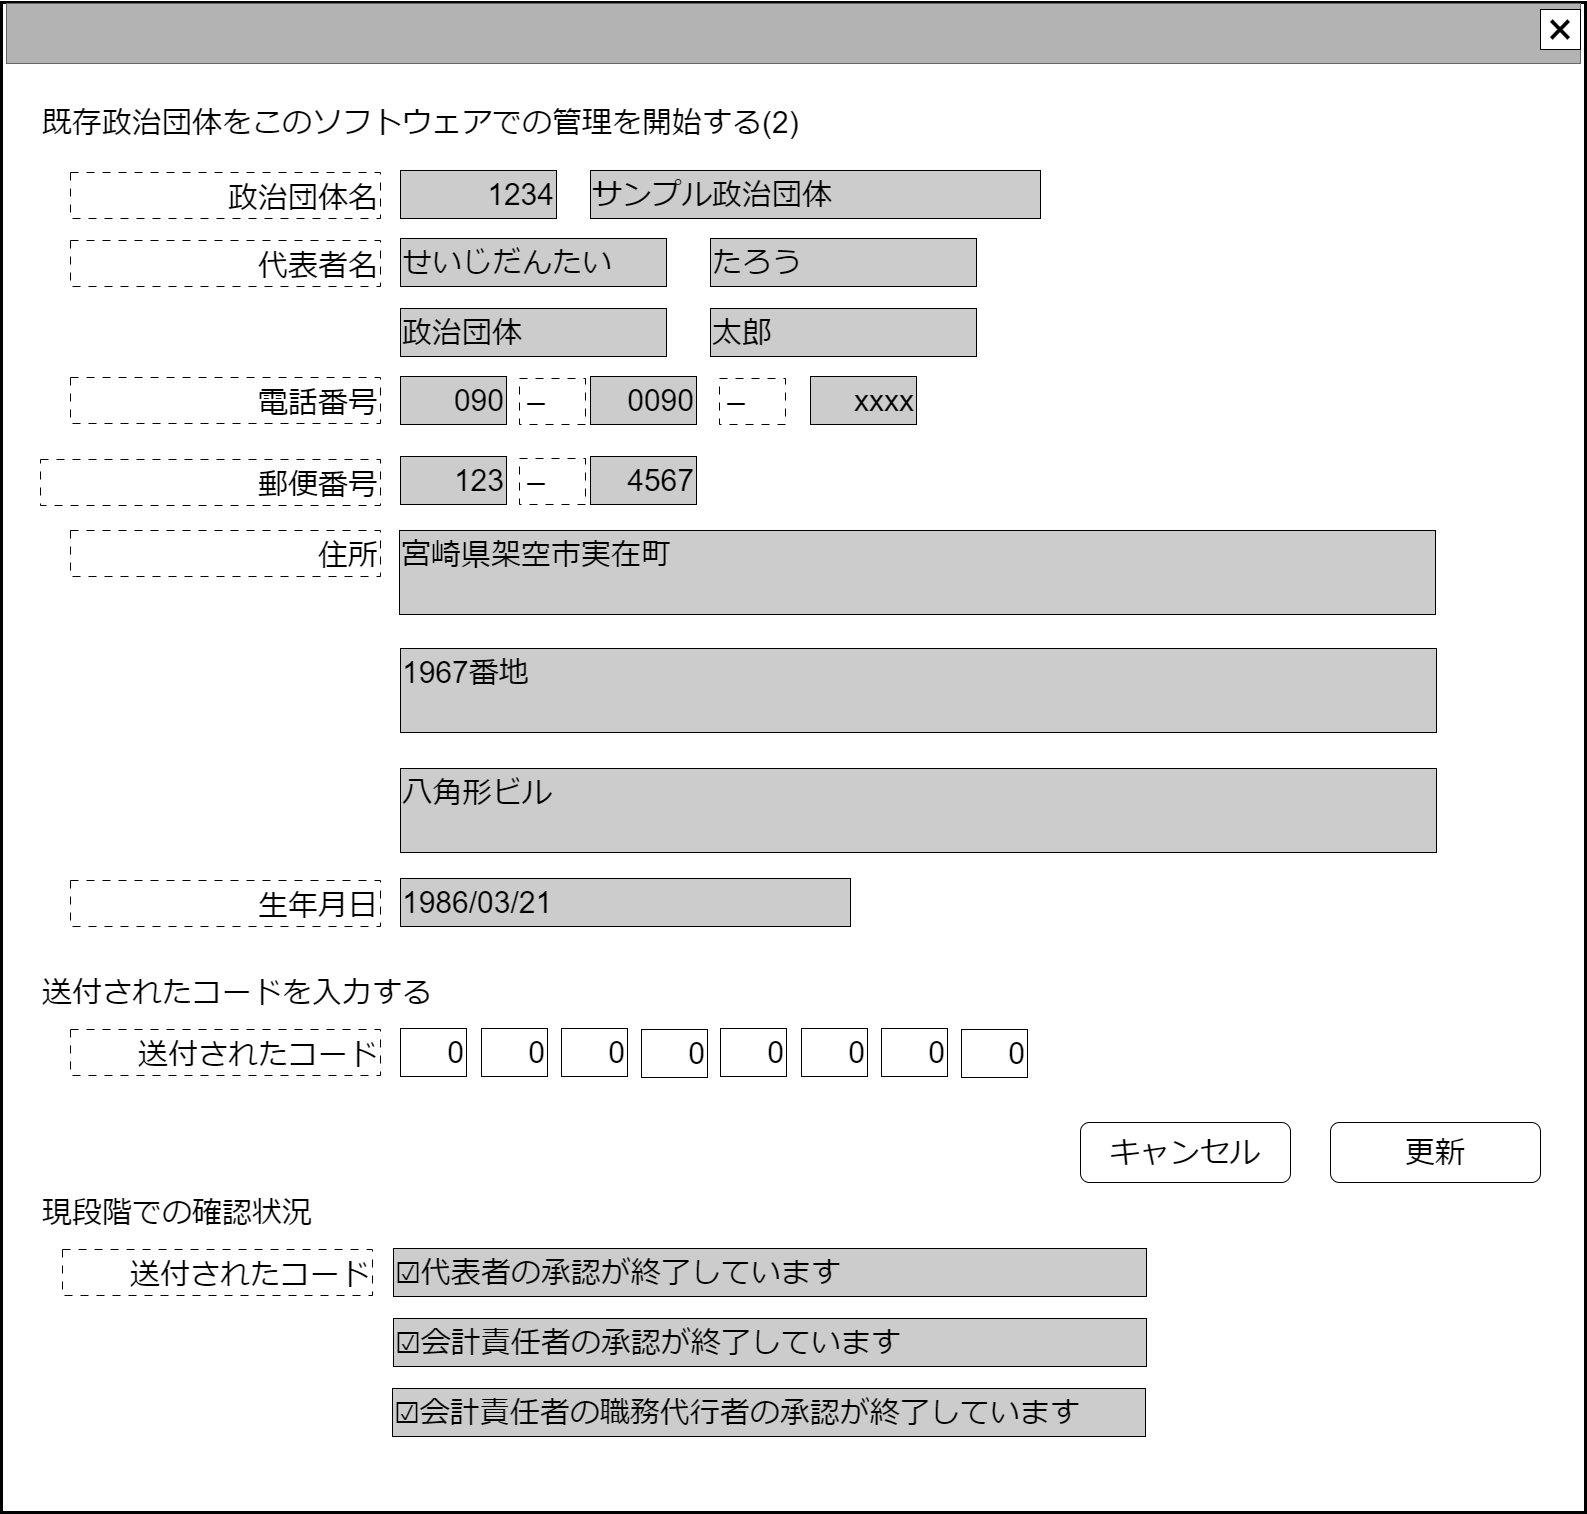

The diagram above was exported from draw.io. Its source (the exported page's mxGraphModel, read from the mxfile embedded in the PNG):
<mxGraphModel dx="1050" dy="621" grid="1" gridSize="10" guides="1" tooltips="1" connect="1" arrows="1" fold="1" page="1" pageScale="1" pageWidth="1600" pageHeight="1200" math="0" shadow="0">
  <root>
    <mxCell id="0" />
    <mxCell id="cFaB45KztUIKXS-_cTrr-9" value="ウインドウ" style="" parent="0" />
    <mxCell id="cFaB45KztUIKXS-_cTrr-10" value="" style="rounded=0;whiteSpace=wrap;html=1;strokeWidth=3;" parent="cFaB45KztUIKXS-_cTrr-9" vertex="1">
      <mxGeometry x="15" y="10" width="1584" height="1510" as="geometry" />
    </mxCell>
    <mxCell id="cFaB45KztUIKXS-_cTrr-11" value="" style="rounded=0;whiteSpace=wrap;html=1;fillColor=#B3B3B3;fontColor=#333333;strokeColor=#666666;" parent="cFaB45KztUIKXS-_cTrr-9" vertex="1">
      <mxGeometry x="20" y="11" width="1574" height="60" as="geometry" />
    </mxCell>
    <mxCell id="cFaB45KztUIKXS-_cTrr-12" value="&lt;font style=&quot;font-size: 48px;&quot;&gt;×&lt;/font&gt;" style="rounded=0;whiteSpace=wrap;html=1;" parent="cFaB45KztUIKXS-_cTrr-9" vertex="1">
      <mxGeometry x="1554" y="17" width="40" height="40" as="geometry" />
    </mxCell>
    <mxCell id="cFaB45KztUIKXS-_cTrr-14" value="名称未設定レイヤ" style="" parent="0" />
    <mxCell id="HvR4dSRWBfD3urc1JDpB-8" value="&lt;font style=&quot;font-size: 30px;&quot;&gt;既存政治団体をこのソフトウェアでの管理を開始する(2)&lt;/font&gt;" style="text;html=1;strokeColor=none;fillColor=none;align=left;verticalAlign=middle;whiteSpace=wrap;rounded=0;fontStyle=0" parent="cFaB45KztUIKXS-_cTrr-14" vertex="1">
      <mxGeometry x="54" y="105" width="1446" height="50" as="geometry" />
    </mxCell>
    <mxCell id="HvR4dSRWBfD3urc1JDpB-15" value="&lt;span style=&quot;font-size: 30px;&quot;&gt;更新&lt;/span&gt;" style="rounded=1;whiteSpace=wrap;html=1;" parent="cFaB45KztUIKXS-_cTrr-14" vertex="1">
      <mxGeometry x="1344" y="1130" width="210" height="60" as="geometry" />
    </mxCell>
    <mxCell id="HvR4dSRWBfD3urc1JDpB-16" value="&lt;span style=&quot;font-size: 30px;&quot;&gt;キャンセル&lt;/span&gt;" style="rounded=1;whiteSpace=wrap;html=1;" parent="cFaB45KztUIKXS-_cTrr-14" vertex="1">
      <mxGeometry x="1094" y="1130" width="210" height="60" as="geometry" />
    </mxCell>
    <mxCell id="8Hxk6lD6Y1Y_H0gw2qUc-4" value="&lt;span style=&quot;font-size: 30px;&quot;&gt;政治団体名&lt;/span&gt;" style="rounded=0;whiteSpace=wrap;html=1;align=right;dashed=1;dashPattern=8 8;verticalAlign=bottom;" parent="cFaB45KztUIKXS-_cTrr-14" vertex="1">
      <mxGeometry x="84" y="180" width="310" height="46" as="geometry" />
    </mxCell>
    <mxCell id="8Hxk6lD6Y1Y_H0gw2qUc-5" value="&lt;span style=&quot;font-size: 30px;&quot;&gt;1234&lt;/span&gt;" style="rounded=0;whiteSpace=wrap;html=1;align=right;fillColor=#CCCCCC;" parent="cFaB45KztUIKXS-_cTrr-14" vertex="1">
      <mxGeometry x="414" y="178" width="156" height="48" as="geometry" />
    </mxCell>
    <mxCell id="8Hxk6lD6Y1Y_H0gw2qUc-8" value="&lt;span style=&quot;font-size: 30px;&quot;&gt;代表者名&lt;/span&gt;" style="rounded=0;whiteSpace=wrap;html=1;align=right;dashed=1;dashPattern=8 8;verticalAlign=bottom;" parent="cFaB45KztUIKXS-_cTrr-14" vertex="1">
      <mxGeometry x="84" y="248" width="310" height="46" as="geometry" />
    </mxCell>
    <mxCell id="8Hxk6lD6Y1Y_H0gw2qUc-9" value="&lt;font style=&quot;font-size: 30px;&quot;&gt;せいじだんたい&lt;/font&gt;" style="rounded=0;whiteSpace=wrap;html=1;align=left;fillColor=#CCCCCC;" parent="cFaB45KztUIKXS-_cTrr-14" vertex="1">
      <mxGeometry x="414" y="246" width="266" height="48" as="geometry" />
    </mxCell>
    <mxCell id="8Hxk6lD6Y1Y_H0gw2qUc-12" value="&lt;span style=&quot;font-size: 30px;&quot;&gt;電話番号&lt;/span&gt;" style="rounded=0;whiteSpace=wrap;html=1;align=right;dashed=1;dashPattern=8 8;verticalAlign=bottom;" parent="cFaB45KztUIKXS-_cTrr-14" vertex="1">
      <mxGeometry x="84" y="385" width="310" height="46" as="geometry" />
    </mxCell>
    <mxCell id="8Hxk6lD6Y1Y_H0gw2qUc-13" value="&lt;font style=&quot;font-size: 30px;&quot;&gt;090&lt;/font&gt;" style="rounded=0;whiteSpace=wrap;html=1;align=right;fillColor=#CCCCCC;" parent="cFaB45KztUIKXS-_cTrr-14" vertex="1">
      <mxGeometry x="414" y="384" width="106" height="48" as="geometry" />
    </mxCell>
    <mxCell id="8Hxk6lD6Y1Y_H0gw2qUc-14" value="&lt;span style=&quot;font-size: 30px;&quot;&gt;郵便番号&lt;/span&gt;" style="rounded=0;whiteSpace=wrap;html=1;align=right;dashed=1;dashPattern=8 8;verticalAlign=bottom;" parent="cFaB45KztUIKXS-_cTrr-14" vertex="1">
      <mxGeometry x="54" y="467" width="340" height="46" as="geometry" />
    </mxCell>
    <mxCell id="qKD88_HfL7puI4w-lyxV-7" value="&lt;font style=&quot;font-size: 30px;&quot;&gt;サンプル政治団体&lt;/font&gt;" style="rounded=0;whiteSpace=wrap;html=1;align=left;fillColor=#CCCCCC;" parent="cFaB45KztUIKXS-_cTrr-14" vertex="1">
      <mxGeometry x="604" y="178" width="450" height="48" as="geometry" />
    </mxCell>
    <mxCell id="qKD88_HfL7puI4w-lyxV-9" value="&lt;span style=&quot;font-size: 30px;&quot;&gt;たろう&lt;/span&gt;" style="rounded=0;whiteSpace=wrap;html=1;align=left;fillColor=#CCCCCC;" parent="cFaB45KztUIKXS-_cTrr-14" vertex="1">
      <mxGeometry x="724" y="246" width="266" height="48" as="geometry" />
    </mxCell>
    <mxCell id="qKD88_HfL7puI4w-lyxV-10" value="&lt;font style=&quot;font-size: 30px;&quot;&gt;政治団体&lt;/font&gt;" style="rounded=0;whiteSpace=wrap;html=1;align=left;fillColor=#CCCCCC;" parent="cFaB45KztUIKXS-_cTrr-14" vertex="1">
      <mxGeometry x="414" y="316" width="266" height="48" as="geometry" />
    </mxCell>
    <mxCell id="qKD88_HfL7puI4w-lyxV-11" value="&lt;span style=&quot;font-size: 30px;&quot;&gt;太郎&lt;/span&gt;" style="rounded=0;whiteSpace=wrap;html=1;align=left;fillColor=#CCCCCC;" parent="cFaB45KztUIKXS-_cTrr-14" vertex="1">
      <mxGeometry x="724" y="316" width="266" height="48" as="geometry" />
    </mxCell>
    <mxCell id="qKD88_HfL7puI4w-lyxV-12" value="&lt;span style=&quot;font-size: 30px;&quot;&gt;0090&lt;/span&gt;" style="rounded=0;whiteSpace=wrap;html=1;align=right;fillColor=#CCCCCC;" parent="cFaB45KztUIKXS-_cTrr-14" vertex="1">
      <mxGeometry x="604" y="384" width="106" height="48" as="geometry" />
    </mxCell>
    <mxCell id="qKD88_HfL7puI4w-lyxV-13" value="&lt;font style=&quot;font-size: 30px;&quot;&gt;xxxx&lt;/font&gt;" style="rounded=0;whiteSpace=wrap;html=1;align=right;fillColor=#CCCCCC;" parent="cFaB45KztUIKXS-_cTrr-14" vertex="1">
      <mxGeometry x="824" y="384" width="106" height="48" as="geometry" />
    </mxCell>
    <mxCell id="qKD88_HfL7puI4w-lyxV-14" value="&lt;span style=&quot;font-size: 30px;&quot;&gt;－&lt;/span&gt;" style="rounded=0;whiteSpace=wrap;html=1;align=left;dashed=1;dashPattern=8 8;verticalAlign=bottom;" parent="cFaB45KztUIKXS-_cTrr-14" vertex="1">
      <mxGeometry x="533" y="386" width="66" height="46" as="geometry" />
    </mxCell>
    <mxCell id="qKD88_HfL7puI4w-lyxV-16" value="&lt;span style=&quot;font-size: 30px;&quot;&gt;－&lt;/span&gt;" style="rounded=0;whiteSpace=wrap;html=1;align=left;dashed=1;dashPattern=8 8;verticalAlign=bottom;" parent="cFaB45KztUIKXS-_cTrr-14" vertex="1">
      <mxGeometry x="733" y="386" width="66" height="46" as="geometry" />
    </mxCell>
    <mxCell id="qKD88_HfL7puI4w-lyxV-17" value="&lt;font style=&quot;font-size: 30px;&quot;&gt;123&lt;/font&gt;" style="rounded=0;whiteSpace=wrap;html=1;align=right;fillColor=#CCCCCC;" parent="cFaB45KztUIKXS-_cTrr-14" vertex="1">
      <mxGeometry x="414" y="464" width="106" height="48" as="geometry" />
    </mxCell>
    <mxCell id="qKD88_HfL7puI4w-lyxV-18" value="&lt;font style=&quot;font-size: 30px;&quot;&gt;4567&lt;/font&gt;" style="rounded=0;whiteSpace=wrap;html=1;align=right;fillColor=#CCCCCC;" parent="cFaB45KztUIKXS-_cTrr-14" vertex="1">
      <mxGeometry x="604" y="464" width="106" height="48" as="geometry" />
    </mxCell>
    <mxCell id="qKD88_HfL7puI4w-lyxV-19" value="&lt;span style=&quot;font-size: 30px;&quot;&gt;－&lt;/span&gt;" style="rounded=0;whiteSpace=wrap;html=1;align=left;dashed=1;dashPattern=8 8;verticalAlign=bottom;" parent="cFaB45KztUIKXS-_cTrr-14" vertex="1">
      <mxGeometry x="533" y="466" width="66" height="46" as="geometry" />
    </mxCell>
    <mxCell id="qKD88_HfL7puI4w-lyxV-20" value="&lt;span style=&quot;font-size: 30px;&quot;&gt;住所&lt;/span&gt;" style="rounded=0;whiteSpace=wrap;html=1;align=right;dashed=1;dashPattern=8 8;verticalAlign=bottom;" parent="cFaB45KztUIKXS-_cTrr-14" vertex="1">
      <mxGeometry x="84" y="538" width="310" height="46" as="geometry" />
    </mxCell>
    <mxCell id="qKD88_HfL7puI4w-lyxV-21" value="&lt;font style=&quot;font-size: 30px;&quot;&gt;宮崎県架空市実在町&lt;/font&gt;" style="rounded=0;whiteSpace=wrap;html=1;align=left;fillColor=#CCCCCC;verticalAlign=top;" parent="cFaB45KztUIKXS-_cTrr-14" vertex="1">
      <mxGeometry x="413" y="538" width="1036" height="84" as="geometry" />
    </mxCell>
    <mxCell id="qKD88_HfL7puI4w-lyxV-22" value="&lt;font style=&quot;font-size: 30px;&quot;&gt;1967番地&lt;/font&gt;" style="rounded=0;whiteSpace=wrap;html=1;align=left;fillColor=#CCCCCC;verticalAlign=top;" parent="cFaB45KztUIKXS-_cTrr-14" vertex="1">
      <mxGeometry x="414" y="656" width="1036" height="84" as="geometry" />
    </mxCell>
    <mxCell id="qKD88_HfL7puI4w-lyxV-23" value="&lt;font style=&quot;font-size: 30px;&quot;&gt;八角形ビル&lt;/font&gt;" style="rounded=0;whiteSpace=wrap;html=1;align=left;fillColor=#CCCCCC;verticalAlign=top;" parent="cFaB45KztUIKXS-_cTrr-14" vertex="1">
      <mxGeometry x="414" y="776" width="1036" height="84" as="geometry" />
    </mxCell>
    <mxCell id="qKD88_HfL7puI4w-lyxV-24" value="&lt;span style=&quot;font-size: 30px;&quot;&gt;生年月日&lt;/span&gt;" style="rounded=0;whiteSpace=wrap;html=1;align=right;dashed=1;dashPattern=8 8;verticalAlign=bottom;" parent="cFaB45KztUIKXS-_cTrr-14" vertex="1">
      <mxGeometry x="84" y="888" width="310" height="46" as="geometry" />
    </mxCell>
    <mxCell id="qKD88_HfL7puI4w-lyxV-25" value="&lt;font style=&quot;font-size: 30px;&quot;&gt;1986/03/21&lt;/font&gt;" style="rounded=0;whiteSpace=wrap;html=1;align=left;fillColor=#CCCCCC;" parent="cFaB45KztUIKXS-_cTrr-14" vertex="1">
      <mxGeometry x="414" y="886" width="450" height="48" as="geometry" />
    </mxCell>
    <mxCell id="qKD88_HfL7puI4w-lyxV-26" value="&lt;span style=&quot;font-size: 30px;&quot;&gt;送付されたコードを入力する&lt;/span&gt;" style="text;html=1;strokeColor=none;fillColor=none;align=left;verticalAlign=middle;whiteSpace=wrap;rounded=0;fontStyle=0" parent="cFaB45KztUIKXS-_cTrr-14" vertex="1">
      <mxGeometry x="54" y="975" width="516" height="50" as="geometry" />
    </mxCell>
    <mxCell id="qKD88_HfL7puI4w-lyxV-27" value="&lt;span style=&quot;font-size: 30px;&quot;&gt;0&lt;/span&gt;" style="rounded=0;whiteSpace=wrap;html=1;align=right;" parent="cFaB45KztUIKXS-_cTrr-14" vertex="1">
      <mxGeometry x="414" y="1036" width="66" height="48" as="geometry" />
    </mxCell>
    <mxCell id="qKD88_HfL7puI4w-lyxV-28" value="&lt;span style=&quot;font-size: 30px;&quot;&gt;0&lt;/span&gt;" style="rounded=0;whiteSpace=wrap;html=1;align=right;" parent="cFaB45KztUIKXS-_cTrr-14" vertex="1">
      <mxGeometry x="495" y="1036" width="66" height="48" as="geometry" />
    </mxCell>
    <mxCell id="qKD88_HfL7puI4w-lyxV-29" value="&lt;span style=&quot;font-size: 30px;&quot;&gt;0&lt;/span&gt;" style="rounded=0;whiteSpace=wrap;html=1;align=right;" parent="cFaB45KztUIKXS-_cTrr-14" vertex="1">
      <mxGeometry x="575" y="1036" width="66" height="48" as="geometry" />
    </mxCell>
    <mxCell id="qKD88_HfL7puI4w-lyxV-30" value="&lt;span style=&quot;font-size: 30px;&quot;&gt;0&lt;/span&gt;" style="rounded=0;whiteSpace=wrap;html=1;align=right;" parent="cFaB45KztUIKXS-_cTrr-14" vertex="1">
      <mxGeometry x="655" y="1037" width="66" height="48" as="geometry" />
    </mxCell>
    <mxCell id="qKD88_HfL7puI4w-lyxV-31" value="&lt;span style=&quot;font-size: 30px;&quot;&gt;0&lt;/span&gt;" style="rounded=0;whiteSpace=wrap;html=1;align=right;" parent="cFaB45KztUIKXS-_cTrr-14" vertex="1">
      <mxGeometry x="734" y="1036" width="66" height="48" as="geometry" />
    </mxCell>
    <mxCell id="qKD88_HfL7puI4w-lyxV-32" value="&lt;span style=&quot;font-size: 30px;&quot;&gt;0&lt;/span&gt;" style="rounded=0;whiteSpace=wrap;html=1;align=right;" parent="cFaB45KztUIKXS-_cTrr-14" vertex="1">
      <mxGeometry x="815" y="1036" width="66" height="48" as="geometry" />
    </mxCell>
    <mxCell id="qKD88_HfL7puI4w-lyxV-33" value="&lt;span style=&quot;font-size: 30px;&quot;&gt;0&lt;/span&gt;" style="rounded=0;whiteSpace=wrap;html=1;align=right;" parent="cFaB45KztUIKXS-_cTrr-14" vertex="1">
      <mxGeometry x="895" y="1036" width="66" height="48" as="geometry" />
    </mxCell>
    <mxCell id="qKD88_HfL7puI4w-lyxV-34" value="&lt;span style=&quot;font-size: 30px;&quot;&gt;0&lt;/span&gt;" style="rounded=0;whiteSpace=wrap;html=1;align=right;" parent="cFaB45KztUIKXS-_cTrr-14" vertex="1">
      <mxGeometry x="975" y="1037" width="66" height="48" as="geometry" />
    </mxCell>
    <mxCell id="qKD88_HfL7puI4w-lyxV-35" value="&lt;span style=&quot;font-size: 30px;&quot;&gt;送付されたコード&lt;/span&gt;" style="rounded=0;whiteSpace=wrap;html=1;align=right;dashed=1;dashPattern=8 8;verticalAlign=bottom;" parent="cFaB45KztUIKXS-_cTrr-14" vertex="1">
      <mxGeometry x="84" y="1037" width="310" height="46" as="geometry" />
    </mxCell>
    <mxCell id="qKD88_HfL7puI4w-lyxV-36" value="&lt;span style=&quot;font-size: 30px;&quot;&gt;現段階での確認状況&lt;/span&gt;" style="text;html=1;strokeColor=none;fillColor=none;align=left;verticalAlign=middle;whiteSpace=wrap;rounded=0;fontStyle=0" parent="cFaB45KztUIKXS-_cTrr-14" vertex="1">
      <mxGeometry x="54" y="1195" width="516" height="50" as="geometry" />
    </mxCell>
    <mxCell id="qKD88_HfL7puI4w-lyxV-37" value="&lt;font style=&quot;font-size: 30px;&quot;&gt;☑代表者の承認が終了しています&lt;/font&gt;" style="rounded=0;whiteSpace=wrap;html=1;align=left;fillColor=#CCCCCC;" parent="cFaB45KztUIKXS-_cTrr-14" vertex="1">
      <mxGeometry x="407" y="1256" width="753" height="48" as="geometry" />
    </mxCell>
    <mxCell id="qKD88_HfL7puI4w-lyxV-38" value="&lt;span style=&quot;font-size: 30px;&quot;&gt;送付されたコード&lt;/span&gt;" style="rounded=0;whiteSpace=wrap;html=1;align=right;dashed=1;dashPattern=8 8;verticalAlign=bottom;" parent="cFaB45KztUIKXS-_cTrr-14" vertex="1">
      <mxGeometry x="76" y="1257" width="310" height="46" as="geometry" />
    </mxCell>
    <mxCell id="qKD88_HfL7puI4w-lyxV-39" value="&lt;font style=&quot;font-size: 30px;&quot;&gt;☑会計責任者の承認が終了しています&lt;/font&gt;" style="rounded=0;whiteSpace=wrap;html=1;align=left;fillColor=#CCCCCC;" parent="cFaB45KztUIKXS-_cTrr-14" vertex="1">
      <mxGeometry x="407" y="1326" width="753" height="48" as="geometry" />
    </mxCell>
    <mxCell id="qKD88_HfL7puI4w-lyxV-40" value="&lt;font style=&quot;font-size: 30px;&quot;&gt;☑会計責任者の職務代行者の承認が終了しています&lt;/font&gt;" style="rounded=0;whiteSpace=wrap;html=1;align=left;fillColor=#CCCCCC;" parent="cFaB45KztUIKXS-_cTrr-14" vertex="1">
      <mxGeometry x="406" y="1396" width="753" height="48" as="geometry" />
    </mxCell>
  </root>
</mxGraphModel>